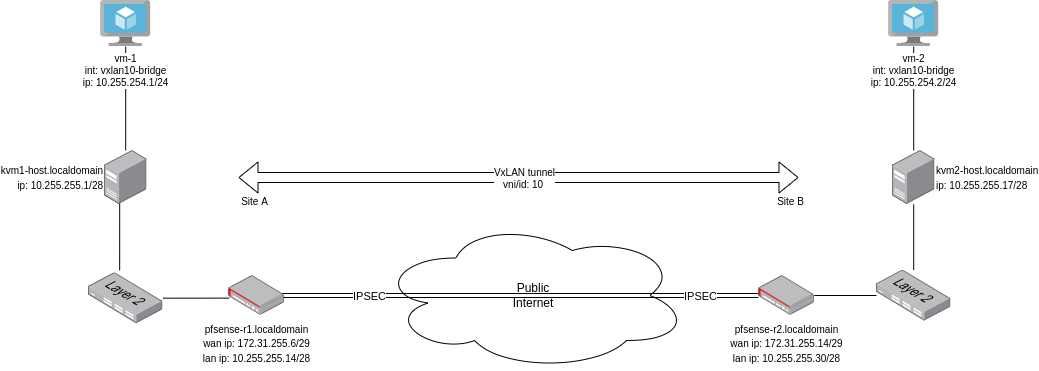

The diagram above was exported from draw.io. Its source (the exported page's mxGraphModel, read from the mxfile embedded in the PNG):
<mxGraphModel dx="1422" dy="857" grid="1" gridSize="10" guides="1" tooltips="1" connect="1" arrows="1" fold="1" page="1" pageScale="1" pageWidth="1169" pageHeight="827" math="0" shadow="0">
  <root>
    <mxCell id="0" />
    <mxCell id="1" parent="0" />
    <mxCell id="GdHHIwHBryNfU4gJc2sP-3" value="Public&lt;br&gt;Internet" style="ellipse;shape=cloud;whiteSpace=wrap;html=1;" parent="1" vertex="1">
      <mxGeometry x="1020" y="380" width="310.01" height="150" as="geometry" />
    </mxCell>
    <mxCell id="HWLs9-gDzDDSnkWQUmAj-2" value="" style="edgeStyle=none;html=1;endArrow=none;verticalAlign=bottom;rounded=0;shape=link;" parent="1" edge="1">
      <mxGeometry width="160" relative="1" as="geometry">
        <mxPoint x="920" y="455" as="sourcePoint" />
        <mxPoint x="1400" y="455" as="targetPoint" />
      </mxGeometry>
    </mxCell>
    <mxCell id="HWLs9-gDzDDSnkWQUmAj-3" value="IPSEC" style="edgeLabel;html=1;align=center;verticalAlign=middle;resizable=0;points=[];" parent="HWLs9-gDzDDSnkWQUmAj-2" vertex="1" connectable="0">
      <mxGeometry x="0.4622" y="-2" relative="1" as="geometry">
        <mxPoint x="70" y="-2" as="offset" />
      </mxGeometry>
    </mxCell>
    <mxCell id="HWLs9-gDzDDSnkWQUmAj-4" value="IPSEC" style="edgeLabel;html=1;align=center;verticalAlign=middle;resizable=0;points=[];" parent="HWLs9-gDzDDSnkWQUmAj-2" vertex="1" connectable="0">
      <mxGeometry x="-0.5755" y="1" relative="1" as="geometry">
        <mxPoint x="-12" y="1" as="offset" />
      </mxGeometry>
    </mxCell>
    <mxCell id="HWLs9-gDzDDSnkWQUmAj-15" value="" style="rounded=0;orthogonalLoop=1;jettySize=auto;html=1;startArrow=none;startFill=0;endArrow=none;endFill=0;" parent="1" source="HWLs9-gDzDDSnkWQUmAj-5" target="HWLs9-gDzDDSnkWQUmAj-10" edge="1">
      <mxGeometry relative="1" as="geometry" />
    </mxCell>
    <mxCell id="HWLs9-gDzDDSnkWQUmAj-5" value="&lt;font style=&quot;font-size: 10px;&quot;&gt;pfsense-r2.localdomain&lt;br&gt;wan ip: 172.31.255.14/29&lt;br&gt;lan ip: 10.255.255.30/28&lt;/font&gt;" style="points=[];aspect=fixed;html=1;align=center;shadow=0;dashed=0;image;image=img/lib/allied_telesis/security/Router_VPN.svg;" parent="1" vertex="1">
      <mxGeometry x="1400" y="435.2" width="55.800000000000004" height="39.6" as="geometry" />
    </mxCell>
    <mxCell id="HWLs9-gDzDDSnkWQUmAj-6" value="&lt;font style=&quot;font-size: 10px;&quot;&gt;pfsense-r1.localdomain&lt;br&gt;wan ip: 172.31.255.6/29&lt;br&gt;lan ip: 10.255.255.14/28&lt;/font&gt;" style="points=[];aspect=fixed;html=1;align=center;shadow=0;dashed=0;image;image=img/lib/allied_telesis/security/Router_VPN.svg;" parent="1" vertex="1">
      <mxGeometry x="870" y="435.2" width="55.800000000000004" height="39.6" as="geometry" />
    </mxCell>
    <mxCell id="HWLs9-gDzDDSnkWQUmAj-16" style="edgeStyle=none;rounded=0;orthogonalLoop=1;jettySize=auto;html=1;entryX=0.015;entryY=0.566;entryDx=0;entryDy=0;entryPerimeter=0;startArrow=none;startFill=0;endArrow=none;endFill=0;" parent="1" source="HWLs9-gDzDDSnkWQUmAj-9" target="HWLs9-gDzDDSnkWQUmAj-6" edge="1">
      <mxGeometry relative="1" as="geometry" />
    </mxCell>
    <mxCell id="HWLs9-gDzDDSnkWQUmAj-9" value="" style="points=[];aspect=fixed;html=1;align=center;shadow=0;dashed=0;image;image=img/lib/allied_telesis/switch/Switch_24_port_L2.svg;" parent="1" vertex="1">
      <mxGeometry x="730" y="432.2" width="74.4" height="51" as="geometry" />
    </mxCell>
    <mxCell id="HWLs9-gDzDDSnkWQUmAj-31" style="edgeStyle=none;rounded=0;orthogonalLoop=1;jettySize=auto;html=1;startArrow=none;startFill=0;endArrow=none;endFill=0;" parent="1" source="HWLs9-gDzDDSnkWQUmAj-10" target="HWLs9-gDzDDSnkWQUmAj-28" edge="1">
      <mxGeometry relative="1" as="geometry" />
    </mxCell>
    <mxCell id="HWLs9-gDzDDSnkWQUmAj-10" value="" style="points=[];aspect=fixed;html=1;align=center;shadow=0;dashed=0;image;image=img/lib/allied_telesis/switch/Switch_24_port_L2.svg;" parent="1" vertex="1">
      <mxGeometry x="1518" y="429.5" width="74.4" height="51" as="geometry" />
    </mxCell>
    <mxCell id="HWLs9-gDzDDSnkWQUmAj-19" style="edgeStyle=none;rounded=0;orthogonalLoop=1;jettySize=auto;html=1;entryX=0.419;entryY=-0.043;entryDx=0;entryDy=0;entryPerimeter=0;startArrow=none;startFill=0;endArrow=none;endFill=0;" parent="1" target="HWLs9-gDzDDSnkWQUmAj-9" edge="1">
      <mxGeometry relative="1" as="geometry">
        <mxPoint x="761.1936053164811" y="332.4000000000001" as="sourcePoint" />
      </mxGeometry>
    </mxCell>
    <mxCell id="HWLs9-gDzDDSnkWQUmAj-35" style="edgeStyle=none;rounded=0;orthogonalLoop=1;jettySize=auto;html=1;fontSize=10;startArrow=none;startFill=0;endArrow=none;endFill=0;" parent="1" source="HWLs9-gDzDDSnkWQUmAj-27" target="HWLs9-gDzDDSnkWQUmAj-33" edge="1">
      <mxGeometry relative="1" as="geometry" />
    </mxCell>
    <mxCell id="HWLs9-gDzDDSnkWQUmAj-27" value="&lt;font style=&quot;font-size: 10px;&quot;&gt;kvm1-host.localdomain&lt;br&gt;ip: 10.255.255.1/28&lt;/font&gt;" style="points=[];aspect=fixed;html=1;align=right;shadow=0;dashed=0;image;image=img/lib/allied_telesis/computer_and_terminals/Server_Desktop.svg;labelPosition=left;verticalLabelPosition=middle;verticalAlign=middle;" parent="1" vertex="1">
      <mxGeometry x="745.9" y="310" width="42.599999999999994" height="54" as="geometry" />
    </mxCell>
    <mxCell id="HWLs9-gDzDDSnkWQUmAj-36" style="edgeStyle=none;rounded=0;orthogonalLoop=1;jettySize=auto;html=1;fontSize=10;startArrow=none;startFill=0;endArrow=none;endFill=0;" parent="1" source="HWLs9-gDzDDSnkWQUmAj-28" target="HWLs9-gDzDDSnkWQUmAj-34" edge="1">
      <mxGeometry relative="1" as="geometry" />
    </mxCell>
    <mxCell id="HWLs9-gDzDDSnkWQUmAj-28" value="&lt;font style=&quot;font-size: 10px;&quot;&gt;kvm2-host.localdomain&lt;br&gt;ip: 10.255.255.17/28&lt;/font&gt;" style="points=[];aspect=fixed;html=1;align=left;shadow=0;dashed=0;image;image=img/lib/allied_telesis/computer_and_terminals/Server_Desktop.svg;labelPosition=right;verticalLabelPosition=middle;verticalAlign=middle;" parent="1" vertex="1">
      <mxGeometry x="1533.8999999999999" y="310" width="42.599999999999994" height="54" as="geometry" />
    </mxCell>
    <mxCell id="HWLs9-gDzDDSnkWQUmAj-33" value="vm-1&lt;br style=&quot;font-size: 10px;&quot;&gt;int: vxlan10-bridge&lt;br style=&quot;font-size: 10px;&quot;&gt;ip: 10.255.254.1/24" style="sketch=0;aspect=fixed;html=1;points=[];align=center;image;fontSize=10;image=img/lib/mscae/Virtual_Machine.svg;" parent="1" vertex="1">
      <mxGeometry x="742.2" y="160" width="50" height="46" as="geometry" />
    </mxCell>
    <mxCell id="HWLs9-gDzDDSnkWQUmAj-34" value="vm-2&lt;br style=&quot;font-size: 10px;&quot;&gt;int: vxlan10-bridge&lt;br style=&quot;font-size: 10px;&quot;&gt;ip: 10.255.254.2/24" style="sketch=0;aspect=fixed;html=1;points=[];align=center;image;fontSize=10;image=img/lib/mscae/Virtual_Machine.svg;" parent="1" vertex="1">
      <mxGeometry x="1530.2" y="160" width="50" height="46" as="geometry" />
    </mxCell>
    <mxCell id="HWLs9-gDzDDSnkWQUmAj-38" value="" style="shape=flexArrow;endArrow=classic;startArrow=classic;html=1;rounded=0;fontSize=10;labelPosition=center;verticalLabelPosition=middle;align=center;verticalAlign=middle;" parent="1" edge="1">
      <mxGeometry width="100" height="100" relative="1" as="geometry">
        <mxPoint x="880" y="337" as="sourcePoint" />
        <mxPoint x="1440" y="337" as="targetPoint" />
      </mxGeometry>
    </mxCell>
    <mxCell id="HWLs9-gDzDDSnkWQUmAj-40" value="VxLAN tunnel&lt;br&gt;vni/id: 10&amp;nbsp;" style="edgeLabel;html=1;align=center;verticalAlign=middle;resizable=0;points=[];fontSize=10;" parent="HWLs9-gDzDDSnkWQUmAj-38" vertex="1" connectable="0">
      <mxGeometry x="-0.1076" y="-3" relative="1" as="geometry">
        <mxPoint x="35" y="-3" as="offset" />
      </mxGeometry>
    </mxCell>
    <mxCell id="HWLs9-gDzDDSnkWQUmAj-41" value="Site B" style="edgeLabel;html=1;align=center;verticalAlign=middle;resizable=0;points=[];fontSize=10;" parent="HWLs9-gDzDDSnkWQUmAj-38" vertex="1" connectable="0">
      <mxGeometry x="0.9688" y="-9" relative="1" as="geometry">
        <mxPoint y="14" as="offset" />
      </mxGeometry>
    </mxCell>
    <mxCell id="HWLs9-gDzDDSnkWQUmAj-42" value="Site A" style="edgeLabel;html=1;align=center;verticalAlign=middle;resizable=0;points=[];fontSize=10;" parent="HWLs9-gDzDDSnkWQUmAj-38" vertex="1" connectable="0">
      <mxGeometry x="-0.9479" y="-12" relative="1" as="geometry">
        <mxPoint y="11" as="offset" />
      </mxGeometry>
    </mxCell>
  </root>
</mxGraphModel>